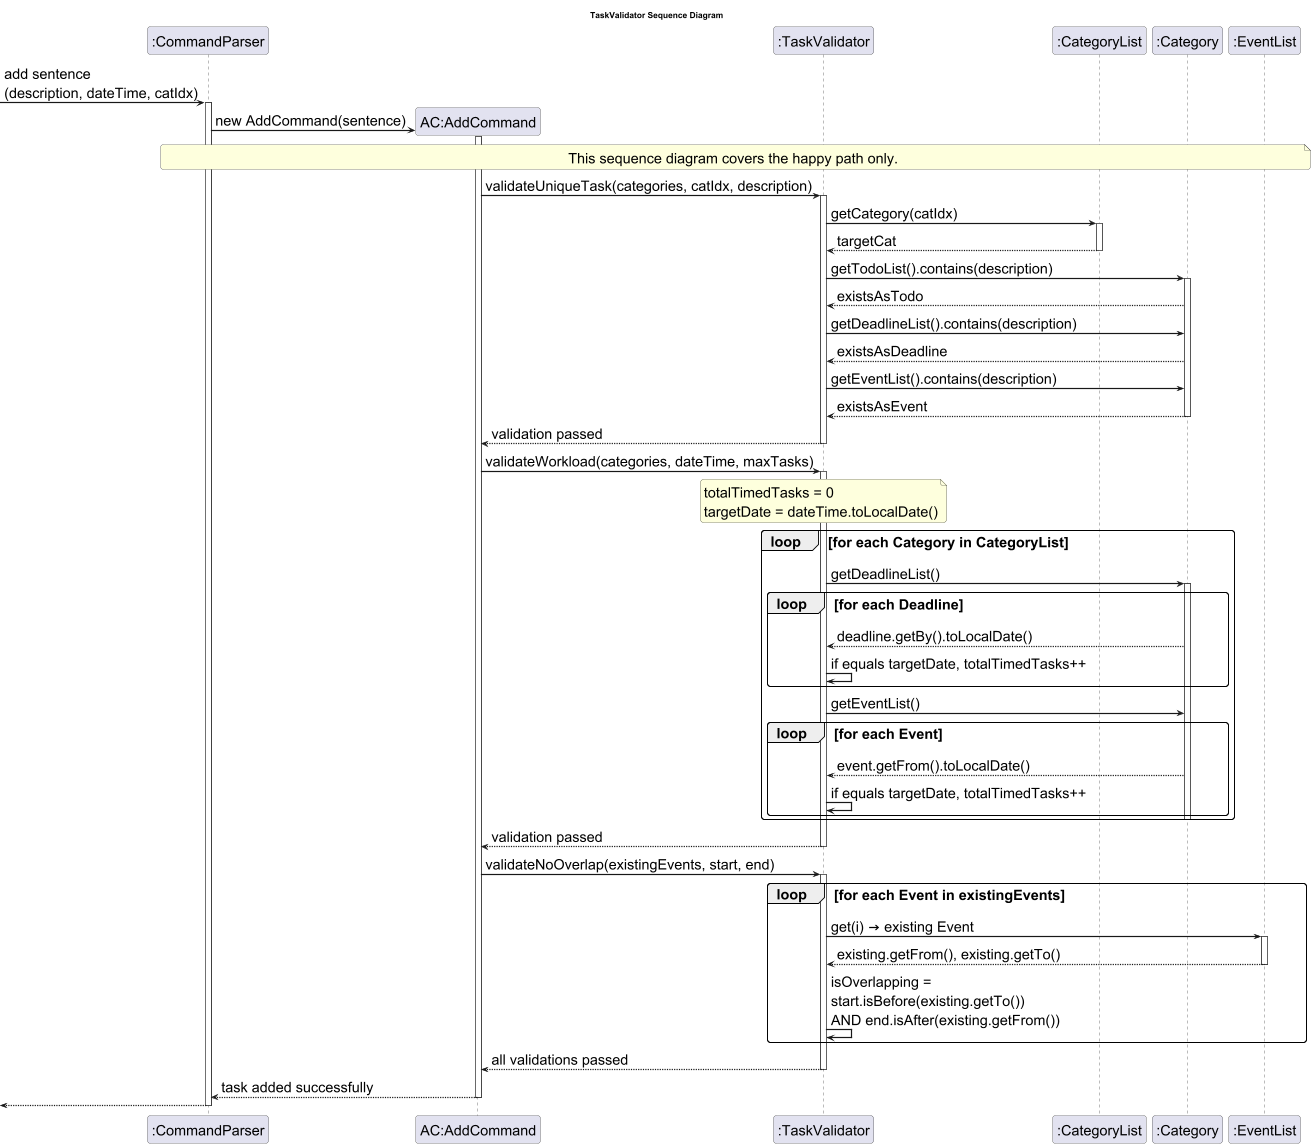

The diagram above was rendered by PlantUML. Its source (embedded in the PNG):
@startuml TaskValidatorSequenceDiagram


skinparam sequenceArrowThickness 2
skinparam roundcorner 10
skinparam DefaultFontSize 24
skinparam ArrowFontSize 24

title TaskValidator Sequence Diagram

participant ":CommandParser" as CP

-> CP : add sentence \n(description, dateTime, catIdx)
activate CP

create "AC:AddCommand" as AC
CP -> AC : new AddCommand(sentence)
activate AC

participant ":TaskValidator" as TV
participant ":CategoryList" as CL
participant ":Category" as CAT
participant ":EventList" as EL
note over CP,EL : This sequence diagram covers the happy path only.

'─── Step 1: Unique Task ───────────────────────────────────
AC -> TV : validateUniqueTask(categories, catIdx, description)
activate TV

TV -> CL : getCategory(catIdx)
activate CL
CL --> TV : targetCat
deactivate CL

TV -> CAT : getTodoList().contains(description)
activate CAT
CAT --> TV : existsAsTodo

TV -> CAT : getDeadlineList().contains(description)
CAT --> TV : existsAsDeadline

TV -> CAT : getEventList().contains(description)
CAT --> TV : existsAsEvent
deactivate CAT

TV --> AC : validation passed
deactivate TV

'─── Step 2: Workload ──────────────────────────────────────
AC -> TV : validateWorkload(categories, dateTime, maxTasks)
activate TV

note over TV : totalTimedTasks = 0\ntargetDate = dateTime.toLocalDate()

loop for each Category in CategoryList
    TV -> CAT : getDeadlineList()
    activate CAT
    loop for each Deadline
        CAT --> TV : deadline.getBy().toLocalDate()
        TV -> TV : if equals targetDate, totalTimedTasks++
    end

    TV -> CAT : getEventList()
    loop for each Event
        CAT --> TV : event.getFrom().toLocalDate()
        TV -> TV : if equals targetDate, totalTimedTasks++
    end
    deactivate CAT
end

TV --> AC : validation passed
deactivate TV

'─── Step 3: Overlap (Events only) ────────────────────────
AC -> TV : validateNoOverlap(existingEvents, start, end)
activate TV

loop for each Event in existingEvents
    TV -> EL : get(i) → existing Event
    activate EL
    EL --> TV : existing.getFrom(), existing.getTo()
    deactivate EL

    TV -> TV : isOverlapping =\nstart.isBefore(existing.getTo())\nAND end.isAfter(existing.getFrom())
end

TV --> AC : all validations passed
deactivate TV

AC --> CP : task added successfully
deactivate AC

<-- CP
deactivate CP

@enduml